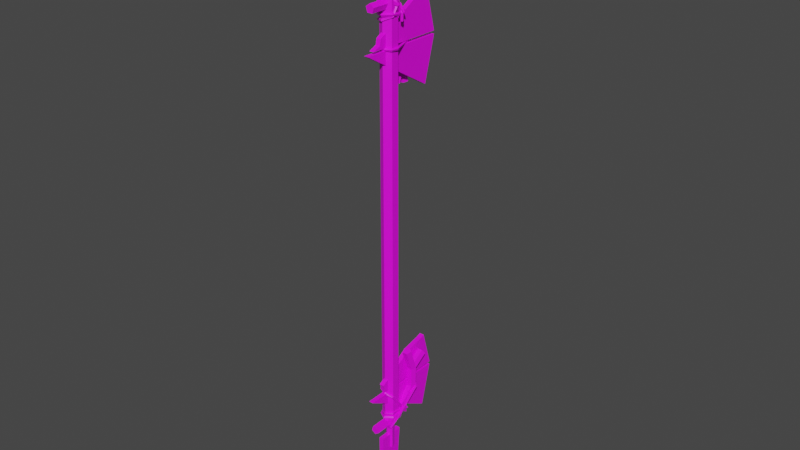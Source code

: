 # Source: Weapon.blend  (saved by Blender 3.3.6; exported with 4.5.12 LTS)
import bpy
from mathutils import Matrix  # noqa: F401  (used for matrix-valued properties, if any)

bpy.ops.wm.read_factory_settings(use_empty=True)
scene = bpy.context.scene
scene.name = 'Scene'

# ---- collections
col_collection = bpy.data.collections.new('Collection'); scene.collection.children.link(col_collection)

# ---- images (referenced by path relative to the original .blend; pixels are not part of the script)
import os
ASSET_DIR = os.environ.get("B2B_ASSET_DIR", "")  # directory of the original .blend (textures are referenced by path, not embedded)
HERE = os.path.dirname(os.path.abspath(__file__))  # packed textures are extracted next to this script under _unpacked/

def load_image(name, relpath, width, height, colorspace="sRGB"):
    """Load a texture the original file referenced (path relative to the .blend, or extracted next to this script)."""
    p = next((c for c in (os.path.join(HERE, relpath), os.path.join(ASSET_DIR, relpath)) if relpath and os.path.exists(c)), "")
    if p:
        img = bpy.data.images.load(p, check_existing=True)
        img.name = name
    else:  # same state as the original file: an image datablock whose file is absent (Cycles renders it pink)
        img = bpy.data.images.new(name, width, height)
        img.source = "FILE"
        img.filepath = "//" + (relpath or name)
    img.colorspace_settings.name = colorspace
    return img
img_weapon_projectile_image = load_image('Weapon Projectile Image', 'Materials/Weapon Projectile Image.png', 1024, 1024, 'sRGB')

# ---- materials (node trees are filled in below, after node groups)
mat_weapon_projectile_material = bpy.data.materials.new('Weapon Projectile Material')
mat_weapon_projectile_material.use_transparent_shadow = False

# ---- material node trees
mat_weapon_projectile_material.use_nodes = True; mat_weapon_projectile_material.node_tree.nodes.clear()
_N = mat_weapon_projectile_material.node_tree.nodes; _L = mat_weapon_projectile_material.node_tree.links
n0 = _N.new('ShaderNodeBsdfPrincipled'); n0.name = 'Principled BSDF'; n0.location = (10, 300)
n0.distribution = 'GGX'
n0.subsurface_method = 'RANDOM_WALK_SKIN'
n0.inputs[3].default_value = 1.45
n0.inputs[27].default_value = (0.0, 0.0, 0.0, 1.0)
n0.inputs[28].default_value = 1.0
n1 = _N.new('ShaderNodeOutputMaterial'); n1.name = 'Material Output'; n1.location = (300, 300)
n2 = _N.new('ShaderNodeTexImage'); n2.name = 'Image Texture'; n2.location = (-280, 280)
n2.image = img_weapon_projectile_image
_L.new(n0.outputs[0], n1.inputs[0])
_L.new(n2.outputs[0], n0.inputs[0])
n1.is_active_output = True

# ---- world
world_world = bpy.data.worlds.new('World'); scene.world = world_world
world_world.use_nodes = True; world_world.node_tree.nodes.clear()
_N = world_world.node_tree.nodes; _L = world_world.node_tree.links
n0 = _N.new('ShaderNodeOutputWorld'); n0.name = 'World Output'; n0.location = (300, 300)
n1 = _N.new('ShaderNodeBackground'); n1.name = 'Background'; n1.location = (10, 300)
n1.inputs[0].default_value = (0.05088, 0.05088, 0.05088, 1.0)
_L.new(n1.outputs[0], n0.inputs[0])
n0.is_active_output = True
world_world.color = (0.05088, 0.05088, 0.05088)
world_world.use_sun_shadow = False
world_world.sun_shadow_jitter_overblur = 0.0

# ---- meshes
me_cylinder = bpy.data.meshes.new('Cylinder')
me_cylinder.from_pydata([(0.0, 0.1888, -5.127), (0.0, 0.1888, 4.694), (0.1635, 0.09439, -5.127), (0.1635, 0.09439, 4.513), (0.1635, -0.09439, -5.127), (0.1635, -0.09439, 5.049), (0.0, -0.1888, -5.127), (0.0, -0.1888, 4.694), (-0.1635, -0.09439, -5.127), (-0.1635, -0.09439, 5.049), (-0.1635, 0.09439, -5.127), (-0.1635, 0.09439, 4.94), (0.05673, -0.5289, 5.192), (0.05673, 2.48e-09, 7.192), (-0.05498, -0.5289, 5.192), (-0.05498, -2.403e-09, 7.192), (-0.05498, 0.2216, 5.192), (0.05673, 0.2216, 5.192), (-0.05498, 0.04781, 6.386), (-0.05498, 0.06142, 6.96), (0.05673, 0.06142, 6.96), (0.05673, 0.04781, 6.386), (-0.05498, 0.2909, 5.805), (0.05673, 0.2909, 5.805), (-8.8e-09, 0.2523, 4.921), (-0.2658, 0.6914, 3.007), (-9.041e-09, -0.5564, 4.935), (-0.2693, 0.6021, 3.556), (-0.06321, 0.05926, 5.56), (-0.1681, 0.7629, 3.016), (0.1007, 0.2161, 4.857), (-0.1684, 0.6692, 3.706), (0.1007, -0.5564, 4.862), (-0.06931, 0.6929, 3.007), (0.05955, 0.06192, 5.56), (-0.06794, 0.6008, 3.556), (0.06223, 0.1575, 4.737), (-0.1059, 0.5781, 2.992), (0.1, -0.05401, 5.56), (-0.2273, 0.5771, 2.992), (0.06223, -0.5564, 4.743), (-0.06223, 0.1575, 4.737), (-0.06223, -0.5564, 4.743), (0.002263, -0.1283, 5.56), (-0.1007, 0.2161, 4.857), (-0.1007, -0.5564, 4.862), (-0.09861, -0.05831, 5.56), (-0.1688, 0.6623, 4.087), (-0.06812, 0.5904, 4.073), (-0.1066, 0.4741, 4.051), (-0.231, 0.4741, 4.051), (-0.2695, 0.5904, 4.073), (-0.107, 0.4865, 3.586), (-0.2315, 0.4873, 3.586), (-0.1652, 0.4923, 3.004), (-0.06532, 0.4222, 3.028), (-0.105, 0.3114, 3.068), (-0.2295, 0.3131, 3.069), (-0.2667, 0.4249, 3.029), (-8.913e-09, -0.1267, 4.927), (-8.857e-09, 0.06063, 4.924), (0.1, -0.054, 4.859), (0.05955, 0.06192, 4.884), (-0.09861, -0.05831, 4.86), (-0.06321, 0.05926, 4.884), (-0.1663, 0.5527, 3.183), (-0.2276, 0.5395, 3.28), (-0.1062, 0.5399, 3.285), (0.05673, 1.38, 3.953), (-0.05498, 1.38, 3.953), (0.05673, 1.113, 4.977), (-0.05498, 1.113, 4.977), (0.05673, -0.5217, 3.96), (-0.05498, -0.5217, 3.96), (-0.05498, -0.3051, 4.177), (-0.05498, -0.3299, 4.044), (0.05673, -0.3051, 4.177), (0.05673, -0.3299, 4.044), (0.05673, 1.103, 2.862), (0.05673, -0.6856, 3.902), (-0.05498, 1.103, 2.862), (-0.05498, -0.6856, 3.902), (0.05673, 1.383, 3.882), (-0.05498, 1.383, 3.882), (-0.05014, 1.383, -4.254), (0.06157, 1.383, -4.254), (-0.05014, -0.3123, -4.057), (0.06157, -0.3123, -4.057), (0.06157, -0.2371, -4.27), (-0.05014, -0.2371, -4.27), (-0.05014, 0.5967, -3.529), (0.06157, 0.5967, -3.529), (0.06157, 1.042, -3.425), (-0.05014, 1.042, -3.425), (0.06157, 1.144, -3.386), (-0.05014, 1.144, -3.386), (-0.05014, 1.38, -4.325), (-0.05014, -0.6891, -4.332), (0.06157, 1.38, -4.325), (0.06157, -0.6891, -4.332), (-0.05014, 1.113, -5.349), (0.06157, 1.113, -5.349), (-0.05014, 4.263e-09, -7.564), (0.06157, -4.171e-09, -7.564), (-0.05014, -0.3362, -6.292), (0.06157, -0.3362, -6.292), (0.06157, -0.3431, -5.564), (-0.05014, -0.3431, -5.564), (0.06157, 0.1683, -6.584), (0.06157, 0.2584, -5.564), (-0.05014, 0.1683, -6.584), (-0.05014, 0.2584, -5.564), (0.06157, 0.1999, -6.808), (-0.05014, 0.1999, -6.808), (0.006327, 0.2523, -5.293), (0.2721, 0.9432, -3.705), (0.006327, -0.5564, -5.307), (0.1744, 0.984, -3.764), (0.06953, 0.05926, -5.932), (-0.09437, 0.2161, -5.229), (-0.09437, -0.5564, -5.234), (0.07563, 0.9439, -3.706), (0.07427, 0.6008, -3.927), (-0.05322, 0.06192, -5.932), (0.1122, 0.8782, -3.611), (-0.05591, 0.1575, -5.109), (-0.09368, -0.05401, -5.932), (-0.05591, -0.5564, -5.115), (0.2336, 0.8778, -3.61), (0.06856, 0.1575, -5.109), (0.06856, -0.5564, -5.115), (0.004064, -0.1283, -5.932), (0.107, 0.2161, -5.229), (0.107, -0.5564, -5.234), (0.1049, -0.05831, -5.932), (0.1751, 0.6623, -4.459), (0.07445, 0.5904, -4.445), (0.1129, 0.4741, -4.423), (0.2374, 0.4741, -4.423), (0.2758, 0.5904, -4.445), (0.1134, 0.4865, -3.958), (0.2378, 0.4873, -3.958), (0.2757, 0.6021, -3.928), (0.1716, 0.4923, -3.376), (0.07165, 0.4222, -3.4), (0.1113, 0.3114, -3.44), (0.2358, 0.3131, -3.441), (0.273, 0.4249, -3.401), (0.006327, -0.1267, -5.299), (0.006327, 0.06063, -5.296), (-0.09368, -0.054, -5.231), (-0.05322, 0.06192, -5.256), (0.1049, -0.05831, -5.232), (0.06953, 0.05926, -5.256), (0.2343, 0.5875, -3.794), (0.1738, 0.6253, -3.77), (0.1746, 0.6713, -3.962), (0.1129, 0.5864, -3.795), (0.1647, -0.06813, 4.573), (0.1689, 0.09802, 4.791), (0.2016, -0.09766, 4.588), (0.1892, 0.08666, 4.821), (0.173, -0.1164, 4.623), (0.1457, 0.04192, 4.825), (0.1361, -0.08685, 4.609), (0.1254, 0.07521, 4.795), (-0.01935, 0.1055, 4.942), (0.006437, 0.09048, 4.971), (0.02888, 0.05568, 4.934), (0.003092, 0.08412, 4.903), (-0.03179, -0.002259, 4.863), (0.006861, -0.01855, 4.889), (0.03186, -0.02584, 4.847), (-0.006791, -0.009557, 4.821), (0.01544, -0.179, 4.503), (0.002121, -0.2265, 4.503), (-0.00551, -0.2247, 4.552), (0.007812, -0.1773, 4.552), (-0.1559, -0.07982, 4.485), (-0.1836, -0.1167, 4.468), (-0.187, -0.1355, 4.513), (-0.1593, -0.09863, 4.53), (-0.1174, 0.1283, 4.513), (-0.1567, 0.1404, 4.486), (-0.1858, 0.1339, 4.526), (-0.1464, 0.1218, 4.553), (-0.1299, 0.3825, 4.609), (-0.1546, 0.4177, 4.585), (-0.1791, 0.4289, 4.626), (-0.1544, 0.3937, 4.65), (0.008478, 0.3893, 4.584), (0.04256, 0.4208, 4.567), (0.05221, 0.4347, 4.613), (0.01813, 0.4032, 4.63), (0.1612, 0.09186, 4.599), (0.2058, 0.1066, 4.584), (0.2177, 0.1179, 4.631), (0.1731, 0.1031, 4.645), (0.1481, -0.08914, 4.631), (0.1862, -0.1079, 4.606), (0.2094, -0.1173, 4.648), (0.1712, -0.09857, 4.673), (0.006095, -0.1813, 4.619), (0.007098, -0.2234, 4.593), (0.007031, -0.249, 4.635), (0.006029, -0.2069, 4.661), (-0.1534, -0.08811, 4.601), (-0.1843, -0.1157, 4.574), (-0.2035, -0.1343, 4.609), (-0.1726, -0.1068, 4.642), (-0.1522, 0.09396, 4.581), (-0.1915, 0.1062, 4.554), (-0.2062, 0.1127, 4.579), (-0.1785, 0.1004, 4.622), (-0.07013, 0.1453, 4.563), (-0.07405, 0.1867, 4.536), (-0.07486, 0.2132, 4.578), (-0.07094, 0.1718, 4.604), (0.04563, 0.1598, 4.573), (0.07031, 0.2006, 4.561), (0.05568, 0.2222, 4.603), (0.031, 0.1813, 4.615), (0.2104, 0.02979, 4.788), (0.2404, 0.05046, 4.822), (0.2012, 0.06635, 4.847), (0.1712, 0.04568, 4.814), (0.02468, -0.1754, 4.919), (0.0363, -0.1707, 4.966), (0.01525, -0.1261, 4.967), (0.00362, -0.1309, 4.919), (-0.1371, -0.1863, 4.859), (-0.1609, -0.1727, 4.9), (-0.1342, -0.1312, 4.902), (-0.1104, -0.1449, 4.861), (-0.2054, 0.004602, 4.631), (-0.2286, 0.03695, 4.66), (-0.1865, 0.04549, 4.684), (-0.1632, 0.01314, 4.655), (-0.2769, 0.5623, 4.031), (-0.3003, 0.5975, 4.056), (-0.2583, 0.6087, 4.08), (-0.2349, 0.5734, 4.054), (-0.1763, 0.6671, 3.944), (-0.1516, 0.7098, 3.945), (-0.1447, 0.7045, 3.993), (-0.1694, 0.6619, 3.992), (-0.06299, 0.6494, 3.885), (-0.0366, 0.6905, 3.892), (-0.02223, 0.6741, 3.936), (-0.04861, 0.633, 3.929), (0.1614, 0.04406, 3.909), (0.2082, 0.04144, 3.894), (0.2236, 0.04218, 3.941), (0.1768, 0.0448, 3.956), (0.1561, -0.08594, 3.915), (0.1817, -0.1227, 3.895), (0.2034, -0.1318, 3.938), (0.1778, -0.09508, 3.959), (-0.004882, -0.1772, 3.927), (-0.01556, -0.2165, 3.9), (-0.02004, -0.244, 3.94), (-0.009357, -0.2047, 3.968), (-0.1437, -0.09392, 4.039), (-0.1806, -0.1048, 4.008), (-0.1884, -0.147, 4.033), (-0.1515, -0.1361, 4.063), (-0.1465, 0.3304, 4.639), (-0.1868, 0.3588, 4.64), (-0.2096, 0.326, 4.669), (-0.1693, 0.2977, 4.668), (-0.02998, 0.3852, 4.679), (-0.02621, 0.4246, 4.709), (-0.01806, 0.395, 4.747), (-0.02183, 0.3556, 4.718), (0.1619, 0.268, 4.571), (0.2061, 0.283, 4.587), (0.2032, 0.2516, 4.625), (0.159, 0.2366, 4.609), (0.08908, 0.2503, 4.565), (0.08637, 0.2147, 4.531), (0.1218, 0.1896, 4.554), (0.1245, 0.2252, 4.588), (0.07634, 0.2339, 4.621), (0.05741, 0.191, 4.606), (0.1029, 0.1734, 4.599), (0.1219, 0.2163, 4.614), (0.1497, 0.2383, 4.667), (0.1604, 0.1925, 4.682), (0.1545, 0.176, 4.636), (0.1438, 0.2218, 4.621), (0.2048, 0.2224, 4.614), (0.22, 0.1755, 4.616), (0.1732, 0.1602, 4.613), (0.1581, 0.2071, 4.611), (0.2016, 0.2239, 4.448), (0.2167, 0.177, 4.45), (0.17, 0.1617, 4.447), (0.1548, 0.2086, 4.445), (-0.1604, -0.06813, -4.97), (-0.1646, 0.09802, -5.188), (-0.1973, -0.09766, -4.984), (-0.1849, 0.08666, -5.218), (-0.1687, -0.1164, -5.02), (-0.1414, 0.04192, -5.222), (-0.1318, -0.08685, -5.006), (-0.1211, 0.07521, -5.192), (0.02367, 0.1055, -5.338), (-0.002124, 0.09048, -5.367), (-0.02457, 0.05568, -5.331), (0.001221, 0.08412, -5.3), (0.0361, -0.002259, -5.26), (-0.002548, -0.01855, -5.286), (-0.02755, -0.02584, -5.244), (0.0111, -0.009557, -5.218), (-0.01113, -0.179, -4.9), (0.002192, -0.2265, -4.9), (0.009823, -0.2247, -4.948), (-0.003499, -0.1773, -4.949), (0.1602, -0.07982, -4.881), (0.188, -0.1167, -4.864), (0.1914, -0.1355, -4.91), (0.1636, -0.09863, -4.927), (0.1217, 0.1283, -4.91), (0.1611, 0.1404, -4.883), (0.1901, 0.1339, -4.922), (0.1507, 0.1218, -4.949), (0.1342, 0.3825, -5.006), (0.1589, 0.4177, -4.982), (0.1834, 0.4289, -5.023), (0.1587, 0.3937, -5.047), (-0.004165, 0.3893, -4.98), (-0.03825, 0.4208, -4.964), (-0.0479, 0.4347, -5.01), (-0.01381, 0.4032, -5.026), (-0.1569, 0.09186, -4.996), (-0.2015, 0.1066, -4.981), (-0.2134, 0.1179, -5.027), (-0.1688, 0.1031, -5.042), (-0.1438, -0.08914, -5.027), (-0.1819, -0.1079, -5.002), (-0.2051, -0.1173, -5.045), (-0.1669, -0.09857, -5.07), (-0.001782, -0.1813, -5.016), (-0.002785, -0.2234, -4.99), (-0.002718, -0.249, -5.032), (-0.001715, -0.2069, -5.058), (0.1577, -0.08811, -4.998), (0.1887, -0.1157, -4.971), (0.2079, -0.1343, -5.006), (0.1769, -0.1068, -5.039), (0.1565, 0.09396, -4.978), (0.1958, 0.1062, -4.95), (0.2105, 0.1127, -4.975), (0.1828, 0.1004, -5.019), (0.07444, 0.1453, -4.959), (0.07836, 0.1867, -4.933), (0.07917, 0.2132, -4.974), (0.07526, 0.1718, -5.001), (-0.04132, 0.1598, -4.97), (-0.06599, 0.2006, -4.957), (-0.05137, 0.2222, -4.999), (-0.02669, 0.1813, -5.012), (-0.2061, 0.02979, -5.185), (-0.236, 0.05046, -5.218), (-0.1969, 0.06635, -5.244), (-0.1669, 0.04568, -5.21), (-0.02036, -0.1754, -5.315), (-0.03199, -0.1707, -5.363), (-0.01093, -0.1261, -5.364), (0.0006926, -0.1309, -5.316), (0.1414, -0.1863, -5.256), (0.1652, -0.1727, -5.297), (0.1385, -0.1312, -5.298), (0.1147, -0.1449, -5.257), (0.2097, 0.004602, -5.028), (0.2329, 0.03695, -5.057), (0.1908, 0.04549, -5.081), (0.1676, 0.01314, -5.052), (0.2812, 0.5623, -4.428), (0.3046, 0.5975, -4.453), (0.2626, 0.6087, -4.476), (0.2392, 0.5734, -4.451), (0.1806, 0.6671, -4.34), (0.1559, 0.7098, -4.341), (0.149, 0.7045, -4.39), (0.1737, 0.6619, -4.389), (0.0673, 0.6494, -4.282), (0.04091, 0.6905, -4.288), (0.02654, 0.6741, -4.332), (0.05293, 0.633, -4.326), (-0.1571, 0.04406, -4.306), (-0.2039, 0.04144, -4.29), (-0.2193, 0.04218, -4.337), (-0.1725, 0.0448, -4.352), (-0.1518, -0.08594, -4.312), (-0.1774, -0.1227, -4.291), (-0.1991, -0.1318, -4.334), (-0.1735, -0.09508, -4.355), (0.009196, -0.1772, -4.324), (0.01987, -0.2165, -4.296), (0.02435, -0.244, -4.337), (0.01367, -0.2047, -4.365), (0.148, -0.09392, -4.436), (0.185, -0.1048, -4.405), (0.1927, -0.147, -4.429), (0.1558, -0.1361, -4.46), (0.1508, 0.3304, -5.036), (0.1911, 0.3588, -5.036), (0.2139, 0.326, -5.065), (0.1736, 0.2977, -5.065), (0.03429, 0.3852, -5.076), (0.03052, 0.4246, -5.105), (0.02238, 0.395, -5.144), (0.02615, 0.3556, -5.115), (-0.1576, 0.268, -4.968), (-0.2018, 0.283, -4.984), (-0.1989, 0.2516, -5.022), (-0.1547, 0.2366, -5.006), (-0.08477, 0.2503, -4.961), (-0.08206, 0.2147, -4.927), (-0.1175, 0.1896, -4.951), (-0.1202, 0.2252, -4.985), (-0.07202, 0.2339, -5.018), (-0.05309, 0.191, -5.002), (-0.09861, 0.1734, -4.995), (-0.1175, 0.2163, -5.01), (-0.08894, 0.2383, -5.05), (-0.07716, 0.1925, -5.064), (-0.1202, 0.176, -5.047), (-0.132, 0.2218, -5.033), (-0.09657, 0.2389, -5.154), (-0.08139, 0.192, -5.153), (-0.1282, 0.1768, -5.155), (-0.1434, 0.2237, -5.157), (-0.1019, 0.2404, -5.321), (-0.08667, 0.1936, -5.319), (-0.1335, 0.1783, -5.321), (-0.1487, 0.2251, -5.324)], [], [(0, 1, 3, 2), (2, 3, 5, 4), (4, 5, 7, 6), (6, 7, 9, 8), (3, 1, 11, 9, 7, 5), (8, 9, 11, 10), (10, 11, 1, 0), (0, 2, 4, 6, 8, 10), (12, 13, 15, 14), (14, 15, 19, 18, 22, 16), (19, 15, 13, 20), (21, 20, 13, 12, 17, 23), (17, 12, 14, 16), (23, 17, 16, 22), (21, 18, 19, 20), (21, 23, 22, 18), (59, 26, 32, 30, 24, 60, 62, 61), (30, 32, 40, 36), (36, 40, 42, 41), (42, 40, 32, 26, 45), (41, 42, 45, 44), (60, 24, 44, 45, 26, 59, 63, 64), (30, 36, 49, 48), (49, 50, 53, 52), (44, 24, 47, 51), (24, 30, 48, 47), (36, 41, 50, 49), (41, 44, 51, 50), (54, 58, 27, 66, 65), (50, 51, 27, 53), (48, 49, 52, 35), (27, 51, 47, 31), (57, 58, 54, 55, 56), (52, 53, 57, 56), (35, 55, 54, 65, 67), (53, 27, 58, 57), (35, 52, 56, 55), (64, 28, 34, 62, 60), (62, 34, 38, 61), (59, 61, 38, 43), (43, 38, 34, 28, 46), (59, 43, 46, 63), (64, 63, 46, 28), (25, 27, 31, 29), (29, 31, 35, 33), (37, 33, 35, 67), (47, 48, 35, 31), (66, 39, 37, 67, 65), (39, 25, 29, 33, 37), (27, 25, 39, 66), (69, 68, 72, 73), (71, 69, 73, 75, 74), (76, 70, 71, 74), (72, 68, 70, 76, 77), (69, 71, 70, 68), (75, 73, 72, 77), (76, 74, 75, 77), (78, 79, 81, 80), (80, 81, 83), (83, 81, 79, 82), (82, 79, 78), (80, 83, 82, 78), (90, 86, 87, 91), (92, 91, 87, 88, 85, 94), (89, 84, 85, 88), (85, 84, 95, 94), (87, 86, 89, 88), (93, 90, 91, 92), (94, 95, 93, 92), (93, 95, 84, 89, 86, 90), (96, 97, 99, 98), (98, 99, 101), (101, 99, 97, 100), (100, 97, 96), (98, 101, 100, 96), (104, 102, 103, 105), (108, 109, 106, 105, 103, 112), (112, 103, 102, 113), (107, 106, 109, 111), (104, 105, 106, 107), (110, 111, 109, 108), (108, 112, 113, 110), (110, 113, 102, 104, 107, 111), (148, 116, 120, 119, 114, 149, 151, 150), (119, 120, 127, 125), (125, 127, 130, 129), (130, 127, 120, 116, 133), (129, 130, 133, 132), (149, 114, 132, 133, 116, 148, 152, 153), (119, 125, 137, 136), (137, 138, 141, 140), (132, 114, 135, 139), (114, 119, 136, 135), (125, 129, 138, 137), (129, 132, 139, 138), (143, 147, 142, 154, 155), (135, 136, 122, 156), (138, 139, 142, 141), (136, 137, 140, 122), (142, 139, 135, 156), (146, 147, 143, 144, 145), (140, 141, 146, 145), (141, 142, 147, 146), (122, 140, 145, 144), (153, 118, 123, 151, 149), (151, 123, 126, 150), (148, 150, 126, 131), (131, 126, 123, 118, 134), (148, 131, 134, 152), (153, 152, 134, 118), (117, 115, 142, 156), (122, 121, 117, 156), (124, 121, 122, 157), (128, 124, 157, 155, 154), (142, 115, 128, 154), (128, 115, 117, 121, 124), (122, 144, 143, 155, 157), (158, 159, 161, 160), (160, 161, 163, 162), (161, 159, 166, 167), (162, 163, 165, 164), (164, 165, 159, 158), (164, 158, 174, 177), (167, 166, 170, 171), (165, 163, 168, 169), (159, 165, 169, 166), (163, 161, 167, 168), (171, 170, 173, 172), (166, 169, 173, 170), (168, 167, 171, 172), (169, 168, 172, 173), (176, 177, 181, 180), (160, 162, 176, 175), (158, 160, 175, 174), (162, 164, 177, 176), (181, 178, 182, 185), (174, 175, 179, 178), (177, 174, 178, 181), (175, 176, 180, 179), (183, 184, 188, 187), (179, 180, 184, 183), (180, 181, 185, 184), (178, 179, 183, 182), (188, 189, 193, 192), (184, 185, 189, 188), (182, 183, 187, 186), (185, 182, 186, 189), (193, 190, 194, 197), (186, 187, 191, 190), (189, 186, 190, 193), (187, 188, 192, 191), (196, 197, 201, 200), (191, 192, 196, 195), (192, 193, 197, 196), (190, 191, 195, 194), (200, 201, 205, 204), (194, 195, 199, 198), (197, 194, 198, 201), (195, 196, 200, 199), (205, 202, 206, 209), (198, 199, 203, 202), (201, 198, 202, 205), (199, 200, 204, 203), (208, 209, 213, 212), (203, 204, 208, 207), (204, 205, 209, 208), (202, 203, 207, 206), (210, 211, 215, 214), (206, 207, 211, 210), (209, 206, 210, 213), (207, 208, 212, 211), (217, 214, 218, 221), (213, 210, 214, 217), (211, 212, 216, 215), (212, 213, 217, 216), (220, 221, 225, 224), (215, 216, 220, 219), (216, 217, 221, 220), (214, 215, 219, 218), (225, 222, 226, 229), (218, 219, 223, 222), (221, 218, 222, 225), (219, 220, 224, 223), (227, 228, 232, 231), (223, 224, 228, 227), (224, 225, 229, 228), (222, 223, 227, 226), (232, 233, 237, 236), (228, 229, 233, 232), (226, 227, 231, 230), (229, 226, 230, 233), (237, 234, 238, 241), (230, 231, 235, 234), (233, 230, 234, 237), (231, 232, 236, 235), (240, 241, 245, 244), (235, 236, 240, 239), (236, 237, 241, 240), (234, 235, 239, 238), (245, 242, 246, 249), (238, 239, 243, 242), (241, 238, 242, 245), (239, 240, 244, 243), (247, 248, 252, 251), (243, 244, 248, 247), (244, 245, 249, 248), (242, 243, 247, 246), (252, 253, 257, 256), (248, 249, 253, 252), (246, 247, 251, 250), (249, 246, 250, 253), (257, 254, 258, 261), (250, 251, 255, 254), (253, 250, 254, 257), (251, 252, 256, 255), (260, 261, 265, 264), (255, 256, 260, 259), (256, 257, 261, 260), (254, 255, 259, 258), (264, 265, 269, 268), (258, 259, 263, 262), (261, 258, 262, 265), (259, 260, 264, 263), (269, 266, 270, 273), (262, 263, 267, 266), (265, 262, 266, 269), (263, 264, 268, 267), (272, 273, 277, 276), (267, 268, 272, 271), (268, 269, 273, 272), (266, 267, 271, 270), (274, 275, 279, 278), (270, 271, 275, 274), (273, 270, 274, 277), (271, 272, 276, 275), (281, 278, 282, 285), (277, 274, 278, 281), (275, 276, 280, 279), (276, 277, 281, 280), (284, 285, 289, 288), (279, 280, 284, 283), (280, 281, 285, 284), (278, 279, 283, 282), (289, 286, 290, 293), (282, 283, 287, 286), (285, 282, 286, 289), (283, 284, 288, 287), (291, 292, 296, 295), (287, 288, 292, 291), (288, 289, 293, 292), (286, 287, 291, 290), (294, 295, 296, 297), (292, 293, 297, 296), (290, 291, 295, 294), (293, 290, 294, 297), (298, 299, 301, 300), (300, 301, 303, 302), (301, 299, 306, 307), (302, 303, 305, 304), (304, 305, 299, 298), (304, 298, 314, 317), (307, 306, 310, 311), (305, 303, 308, 309), (299, 305, 309, 306), (303, 301, 307, 308), (311, 310, 313, 312), (306, 309, 313, 310), (308, 307, 311, 312), (309, 308, 312, 313), (316, 317, 321, 320), (300, 302, 316, 315), (298, 300, 315, 314), (302, 304, 317, 316), (321, 318, 322, 325), (314, 315, 319, 318), (317, 314, 318, 321), (315, 316, 320, 319), (323, 324, 328, 327), (319, 320, 324, 323), (320, 321, 325, 324), (318, 319, 323, 322), (328, 329, 333, 332), (324, 325, 329, 328), (322, 323, 327, 326), (325, 322, 326, 329), (333, 330, 334, 337), (326, 327, 331, 330), (329, 326, 330, 333), (327, 328, 332, 331), (336, 337, 341, 340), (331, 332, 336, 335), (332, 333, 337, 336), (330, 331, 335, 334), (340, 341, 345, 344), (334, 335, 339, 338), (337, 334, 338, 341), (335, 336, 340, 339), (345, 342, 346, 349), (338, 339, 343, 342), (341, 338, 342, 345), (339, 340, 344, 343), (348, 349, 353, 352), (343, 344, 348, 347), (344, 345, 349, 348), (342, 343, 347, 346), (350, 351, 355, 354), (346, 347, 351, 350), (349, 346, 350, 353), (347, 348, 352, 351), (357, 354, 358, 361), (353, 350, 354, 357), (351, 352, 356, 355), (352, 353, 357, 356), (360, 361, 365, 364), (355, 356, 360, 359), (356, 357, 361, 360), (354, 355, 359, 358), (365, 362, 366, 369), (358, 359, 363, 362), (361, 358, 362, 365), (359, 360, 364, 363), (367, 368, 372, 371), (363, 364, 368, 367), (364, 365, 369, 368), (362, 363, 367, 366), (372, 373, 377, 376), (368, 369, 373, 372), (366, 367, 371, 370), (369, 366, 370, 373), (377, 374, 378, 381), (370, 371, 375, 374), (373, 370, 374, 377), (371, 372, 376, 375), (380, 381, 385, 384), (375, 376, 380, 379), (376, 377, 381, 380), (374, 375, 379, 378), (385, 382, 386, 389), (378, 379, 383, 382), (381, 378, 382, 385), (379, 380, 384, 383), (387, 388, 392, 391), (383, 384, 388, 387), (384, 385, 389, 388), (382, 383, 387, 386), (392, 393, 397, 396), (388, 389, 393, 392), (386, 387, 391, 390), (389, 386, 390, 393), (397, 394, 398, 401), (390, 391, 395, 394), (393, 390, 394, 397), (391, 392, 396, 395), (400, 401, 405, 404), (395, 396, 400, 399), (396, 397, 401, 400), (394, 395, 399, 398), (404, 405, 409, 408), (398, 399, 403, 402), (401, 398, 402, 405), (399, 400, 404, 403), (409, 406, 410, 413), (402, 403, 407, 406), (405, 402, 406, 409), (403, 404, 408, 407), (412, 413, 417, 416), (407, 408, 412, 411), (408, 409, 413, 412), (406, 407, 411, 410), (414, 415, 419, 418), (410, 411, 415, 414), (413, 410, 414, 417), (411, 412, 416, 415), (421, 418, 422, 425), (417, 414, 418, 421), (415, 416, 420, 419), (416, 417, 421, 420), (424, 425, 429, 428), (419, 420, 424, 423), (420, 421, 425, 424), (418, 419, 423, 422), (429, 426, 430, 433), (422, 423, 427, 426), (425, 422, 426, 429), (423, 424, 428, 427), (431, 432, 436, 435), (427, 428, 432, 431), (428, 429, 433, 432), (426, 427, 431, 430), (434, 435, 436, 437), (432, 433, 437, 436), (430, 431, 435, 434), (433, 430, 434, 437)])
_uv = me_cylinder.uv_layers.new(name='UVMap')
_uv.uv.foreach_set('vector', [0.07363, 0.007832, 0.07363, 0.9255, 0.05221, 0.8988, 0.05221, 0.005418, 0.5589, 0.005418, 0.5589, 0.9175, 0.5331, 0.9907, 0.5331, 0.00542, 0.005682, 0.9905, 0.005682, 0.00546, 0.02856, 0.05431, 0.02856, 0.9907, 0.02856, 0.9907, 0.02856, 0.05431, 0.05032, 0.005418, 0.05032, 0.9904, 0.6341, 0.877, 0.6353, 0.8495, 0.6571, 0.8362, 0.6773, 0.8499, 0.6773, 0.8791, 0.6515, 0.8863, 0.5865, 0.005418, 0.5865, 0.9905, 0.5608, 0.9755, 0.5608, 0.005456, 0.09679, 0.005924, 0.09679, 0.9567, 0.07363, 0.9255, 0.07363, 0.007832, 0.5884, 0.8495, 0.6103, 0.8362, 0.6322, 0.8485, 0.6322, 0.8741, 0.6103, 0.8874, 0.5884, 0.8751, 0.9319, 0.5411, 0.9319, 0.2663, 0.9471, 0.2665, 0.9471, 0.5412, 0.7903, 0.5521, 0.7903, 0.8348, 0.7742, 0.8062, 0.756, 0.73, 0.7038, 0.6617, 0.6915, 0.5783, 0.8941, 0.5011, 0.8943, 0.531, 0.8791, 0.5306, 0.8789, 0.5007, 0.6531, 0.6563, 0.6713, 0.5802, 0.6875, 0.5516, 0.6875, 0.8343, 0.5884, 0.8081, 0.6007, 0.7247, 0.93, 0.8333, 0.93, 0.9332, 0.9147, 0.9332, 0.9147, 0.8333, 0.8783, 0.3505, 0.8798, 0.2663, 0.895, 0.2666, 0.8935, 0.3508, 0.8798, 0.4232, 0.895, 0.4236, 0.8941, 0.5011, 0.8789, 0.5007, 0.8798, 0.4232, 0.8783, 0.3505, 0.8935, 0.3508, 0.895, 0.4236, 0.5035, 0.8389, 0.5035, 0.8974, 0.4895, 0.8982, 0.4895, 0.793, 0.5035, 0.7874, 0.5035, 0.8135, 0.4952, 0.8137, 0.4896, 0.8298, 0.6915, 0.3152, 0.785, 0.2663, 0.7926, 0.2807, 0.7063, 0.3261, 0.2795, 0.9691, 0.2795, 0.8739, 0.2965, 0.8739, 0.2965, 0.9691, 0.7992, 0.248, 0.8092, 0.2342, 0.8254, 0.2395, 0.8254, 0.2565, 0.8092, 0.2617, 0.2601, 0.5055, 0.3459, 0.5513, 0.3381, 0.5653, 0.2451, 0.516, 0.5035, 0.8135, 0.5035, 0.7874, 0.517, 0.7931, 0.517, 0.8982, 0.5035, 0.8974, 0.5035, 0.8389, 0.5167, 0.8304, 0.512, 0.8142, 0.6915, 0.3152, 0.7063, 0.3261, 0.7112, 0.4292, 0.6956, 0.4338, 0.8932, 0.6878, 0.8763, 0.6862, 0.8824, 0.623, 0.8993, 0.6245, 0.7419, 0.01573, 0.7552, 0.005418, 0.7441, 0.1093, 0.73, 0.1138, 0.7552, 0.005418, 0.7693, 0.01388, 0.7574, 0.1119, 0.7441, 0.1093, 0.9054, 0.7821, 0.8885, 0.7805, 0.8763, 0.6862, 0.8932, 0.6878, 0.2601, 0.5055, 0.2451, 0.516, 0.2483, 0.3963, 0.2641, 0.4013, 0.4577, 0.8283, 0.4722, 0.8301, 0.4722, 0.9051, 0.4664, 0.8665, 0.4577, 0.8538, 0.2641, 0.4013, 0.2483, 0.3963, 0.2798, 0.3331, 0.292, 0.3442, 0.6956, 0.4338, 0.7112, 0.4292, 0.7389, 0.4865, 0.7268, 0.4973, 0.7356, 0.1829, 0.73, 0.1138, 0.7441, 0.1093, 0.7482, 0.1603, 0.9307, 0.2257, 0.9468, 0.2308, 0.9468, 0.2478, 0.9307, 0.2531, 0.9207, 0.2395, 0.8993, 0.6245, 0.8824, 0.623, 0.8885, 0.5521, 0.9054, 0.5536, 0.4447, 0.9052, 0.4447, 0.83, 0.4577, 0.8283, 0.4577, 0.8538, 0.4498, 0.8673, 0.292, 0.3442, 0.2798, 0.3331, 0.3346, 0.2806, 0.3459, 0.2927, 0.7268, 0.4973, 0.7389, 0.4865, 0.7926, 0.5383, 0.7815, 0.5502, 0.6833, 0.8882, 0.6833, 0.9793, 0.6665, 0.9792, 0.6665, 0.8882, 0.6747, 0.8936, 0.9661, 0.9086, 0.9661, 0.8163, 0.9819, 0.8162, 0.9819, 0.912, 0.4298, 0.9149, 0.4157, 0.924, 0.4157, 0.8283, 0.4295, 0.8285, 0.1497, 0.9269, 0.1656, 0.932, 0.1656, 0.9487, 0.1497, 0.9539, 0.1398, 0.9404, 0.4298, 0.9149, 0.4295, 0.8285, 0.4428, 0.8283, 0.4428, 0.9239, 0.9818, 0.5292, 0.9662, 0.5326, 0.9662, 0.437, 0.9818, 0.4368, 0.7426, 0.2545, 0.7356, 0.1829, 0.7482, 0.1603, 0.7563, 0.2507, 0.7563, 0.2507, 0.7482, 0.1603, 0.763, 0.1812, 0.7693, 0.2526, 0.7439, 0.8982, 0.7598, 0.8976, 0.7598, 0.9736, 0.7453, 0.9385, 0.7441, 0.1093, 0.7574, 0.1119, 0.763, 0.1812, 0.7482, 0.1603, 0.9134, 0.9745, 0.9134, 0.9352, 0.93, 0.9351, 0.93, 0.975, 0.9218, 0.9611, 0.3252, 0.9728, 0.3095, 0.9728, 0.3053, 0.9571, 0.3184, 0.9474, 0.3307, 0.9571, 0.9716, 0.1877, 0.9716, 0.2637, 0.9555, 0.2631, 0.9567, 0.2234, 0.9188, 0.2619, 0.9036, 0.2619, 0.9036, 0.008623, 0.9188, 0.008635, 0.5884, 0.04205, 0.7281, 0.005418, 0.7281, 0.2644, 0.7165, 0.2383, 0.6983, 0.235, 0.949, 0.7456, 0.949, 0.5433, 0.9643, 0.5431, 0.9643, 0.7454, 0.4648, 0.2891, 0.5312, 0.5402, 0.3867, 0.5402, 0.4436, 0.3252, 0.4602, 0.3174, 0.2389, 0.8325, 0.2389, 0.9643, 0.2237, 0.9639, 0.2237, 0.8321, 0.7769, 0.9574, 0.7769, 0.9845, 0.7617, 0.9847, 0.7617, 0.9576, 0.7261, 0.959, 0.7414, 0.9591, 0.7414, 0.9773, 0.7261, 0.9772, 0.9643, 0.2663, 0.9643, 0.5364, 0.949, 0.5365, 0.949, 0.2663, 0.09868, 0.5529, 0.171, 0.2806, 0.2432, 0.5529, 0.93, 0.55, 0.93, 0.8314, 0.9147, 0.8314, 0.9147, 0.55, 0.09868, 0.2787, 0.1709, 0.005418, 0.2432, 0.2787, 0.9642, 0.8162, 0.9642, 0.9601, 0.949, 0.9602, 0.949, 0.8163, 0.9379, 0.1387, 0.9384, 0.008803, 0.9536, 0.008623, 0.9531, 0.1385, 0.2201, 0.5713, 0.2218, 0.6337, 0.1833, 0.7721, 0.1526, 0.7695, 0.09868, 0.5548, 0.2218, 0.5564, 0.936, 0.008635, 0.936, 0.2238, 0.9207, 0.2238, 0.9207, 0.008623, 0.8849, 0.005418, 0.9001, 0.005891, 0.9001, 0.1175, 0.8849, 0.117, 0.1398, 0.9561, 0.1551, 0.9558, 0.1551, 0.9846, 0.1398, 0.9849, 0.9383, 0.2005, 0.9379, 0.1387, 0.9531, 0.1385, 0.9536, 0.2003, 0.9536, 0.2147, 0.9384, 0.2149, 0.9383, 0.2005, 0.9536, 0.2003, 0.3664, 0.7677, 0.3681, 0.7825, 0.2451, 0.7838, 0.299, 0.5698, 0.3297, 0.5672, 0.3681, 0.7054, 0.93, 0.2663, 0.93, 0.5481, 0.9147, 0.548, 0.9147, 0.2663, 0.2451, 0.2787, 0.3173, 0.005418, 0.3896, 0.2787, 0.9472, 0.5431, 0.9472, 0.8143, 0.9319, 0.8143, 0.9319, 0.5431, 0.3915, 0.2502, 0.5312, 0.005418, 0.5312, 0.2872, 0.9471, 0.8162, 0.9471, 0.9602, 0.9319, 0.9603, 0.9319, 0.8163, 0.8969, 0.4392, 0.8976, 0.2664, 0.9128, 0.2663, 0.9121, 0.439, 0.8621, 0.686, 0.8744, 0.8254, 0.7922, 0.8254, 0.7932, 0.7258, 0.8391, 0.5521, 0.8664, 0.6554, 0.2237, 0.6612, 0.2246, 0.5548, 0.2398, 0.5549, 0.2389, 0.6613, 0.2132, 0.9723, 0.1979, 0.9723, 0.1979, 0.8904, 0.2132, 0.8904, 0.8969, 0.4392, 0.9121, 0.439, 0.9128, 0.5385, 0.8976, 0.5386, 0.2394, 0.6907, 0.2398, 0.8302, 0.2246, 0.8301, 0.2242, 0.6907, 0.2242, 0.6907, 0.2237, 0.6612, 0.2389, 0.6613, 0.2394, 0.6907, 0.8069, 0.4002, 0.8027, 0.3696, 0.83, 0.2663, 0.8756, 0.44, 0.8764, 0.5395, 0.7944, 0.5395, 0.806, 0.8775, 0.806, 0.9345, 0.7922, 0.9367, 0.7922, 0.834, 0.806, 0.8273, 0.806, 0.8527, 0.7979, 0.8537, 0.7923, 0.8699, 0.5884, 0.3146, 0.6819, 0.2663, 0.6896, 0.2806, 0.6034, 0.3255, 0.1906, 0.8664, 0.1906, 0.9637, 0.1736, 0.9637, 0.1736, 0.8664, 0.7712, 0.248, 0.7812, 0.2342, 0.7973, 0.2395, 0.7973, 0.2565, 0.7812, 0.2617, 0.4014, 0.7663, 0.4876, 0.8121, 0.48, 0.8264, 0.3867, 0.7771, 0.806, 0.8527, 0.806, 0.8273, 0.8198, 0.8341, 0.8198, 0.9367, 0.806, 0.9345, 0.806, 0.8775, 0.8195, 0.8705, 0.8146, 0.8541, 0.5884, 0.3146, 0.6034, 0.3255, 0.6092, 0.4282, 0.5933, 0.4328, 0.3647, 0.4152, 0.3478, 0.4134, 0.3542, 0.3501, 0.3711, 0.3518, 0.5005, 0.5514, 0.5127, 0.5421, 0.5024, 0.6661, 0.4895, 0.6679, 0.5127, 0.5421, 0.5277, 0.5481, 0.5167, 0.6645, 0.5024, 0.6661, 0.3797, 0.5118, 0.3628, 0.5101, 0.3478, 0.4134, 0.3647, 0.4152, 0.4014, 0.7663, 0.3867, 0.7771, 0.3905, 0.6582, 0.4061, 0.6629, 0.7059, 0.8367, 0.719, 0.8422, 0.719, 0.9092, 0.7137, 0.8911, 0.706, 0.8868, 0.5024, 0.6661, 0.5167, 0.6645, 0.526, 0.7338, 0.5114, 0.7326, 0.4061, 0.6629, 0.3905, 0.6582, 0.4217, 0.5948, 0.4338, 0.6057, 0.5933, 0.4328, 0.6092, 0.4282, 0.6364, 0.4857, 0.624, 0.4965, 0.4987, 0.7371, 0.4895, 0.6679, 0.5024, 0.6661, 0.5114, 0.7326, 0.7262, 0.9299, 0.742, 0.9346, 0.742, 0.9514, 0.7262, 0.9571, 0.7165, 0.9438, 0.3711, 0.3518, 0.3542, 0.3501, 0.3628, 0.2806, 0.3797, 0.2822, 0.4338, 0.6057, 0.4217, 0.5948, 0.4765, 0.5421, 0.4876, 0.5541, 0.624, 0.4965, 0.6364, 0.4857, 0.6896, 0.5378, 0.6783, 0.5497, 0.5884, 0.9804, 0.5884, 0.8893, 0.6051, 0.8896, 0.6051, 0.9806, 0.597, 0.9751, 0.9662, 0.6356, 0.9662, 0.5432, 0.9815, 0.5431, 0.9815, 0.6389, 0.4006, 0.8378, 0.4138, 0.8283, 0.4138, 0.924, 0.4009, 0.9242, 0.2705, 0.9547, 0.2548, 0.9602, 0.2451, 0.947, 0.2548, 0.9333, 0.2705, 0.9381, 0.4006, 0.8378, 0.4009, 0.9242, 0.3867, 0.9241, 0.3867, 0.8285, 0.3334, 0.8789, 0.3493, 0.8756, 0.3493, 0.9712, 0.3334, 0.9713, 0.9666, 0.9139, 0.9798, 0.9214, 0.9798, 0.9599, 0.9661, 0.9494, 0.526, 0.7338, 0.5277, 0.7716, 0.513, 0.7665, 0.5114, 0.7326, 0.4451, 0.9077, 0.4612, 0.907, 0.4612, 0.9627, 0.4447, 0.9549, 0.3867, 0.9265, 0.4033, 0.9261, 0.4033, 0.968, 0.3949, 0.9626, 0.3867, 0.9682, 0.487, 0.9087, 0.487, 0.9644, 0.4713, 0.9639, 0.4705, 0.917, 0.5085, 0.7855, 0.5012, 0.7751, 0.513, 0.7665, 0.5277, 0.7716, 0.5249, 0.7834, 0.6915, 0.908, 0.6915, 0.8409, 0.7059, 0.8367, 0.706, 0.8868, 0.6972, 0.8907, 0.9757, 0.7321, 0.9757, 0.7695, 0.972, 0.7719, 0.9713, 0.7312, 0.9713, 0.7312, 0.972, 0.7719, 0.9667, 0.7685, 0.9663, 0.7335, 0.8293, 0.8892, 0.8306, 0.8847, 0.8616, 0.8959, 0.8596, 0.9003, 0.8546, 0.9611, 0.8546, 0.9963, 0.8483, 0.996, 0.8498, 0.9622, 0.8269, 0.8556, 0.8364, 0.8828, 0.8306, 0.8847, 0.8216, 0.8528, 0.8269, 0.8556, 0.8216, 0.8528, 0.8379, 0.8346, 0.8411, 0.8405, 0.2984, 0.9051, 0.303, 0.9056, 0.303, 0.9237, 0.2985, 0.9236, 0.9126, 0.7222, 0.9079, 0.7214, 0.9073, 0.6996, 0.9126, 0.6999, 0.8306, 0.8847, 0.8364, 0.8828, 0.857, 0.8914, 0.8616, 0.8959, 0.378, 0.5191, 0.3846, 0.5137, 0.3846, 0.5394, 0.3797, 0.5358, 0.8007, 0.5485, 0.7944, 0.5481, 0.7944, 0.5414, 0.8007, 0.5418, 0.8616, 0.8959, 0.857, 0.8914, 0.8548, 0.8783, 0.8599, 0.8827, 0.3797, 0.5358, 0.3846, 0.5394, 0.3689, 0.5377, 0.3677, 0.534, 0.884, 0.5499, 0.8783, 0.5498, 0.8799, 0.5336, 0.884, 0.5328, 0.1448, 0.8768, 0.1511, 0.8791, 0.1462, 0.9036, 0.1398, 0.9035, 0.9879, 0.2663, 0.9937, 0.2687, 0.9914, 0.2956, 0.9847, 0.2965, 0.6647, 0.9416, 0.6641, 0.9482, 0.6363, 0.9348, 0.6425, 0.9325, 0.1715, 0.8664, 0.1717, 0.8727, 0.1511, 0.8791, 0.1448, 0.8768, 0.3848, 0.7836, 0.3782, 0.7826, 0.3752, 0.7539, 0.3806, 0.7536, 0.6425, 0.9325, 0.6363, 0.9348, 0.6341, 0.905, 0.6399, 0.9055, 0.8411, 0.8405, 0.8379, 0.8346, 0.8591, 0.8273, 0.8616, 0.8324, 0.9847, 0.2965, 0.9914, 0.2956, 0.9937, 0.3202, 0.9877, 0.3215, 0.9662, 0.6759, 0.9715, 0.6767, 0.9746, 0.719, 0.9696, 0.7158, 0.9725, 0.6416, 0.9791, 0.6408, 0.9715, 0.6767, 0.9662, 0.6759, 0.1398, 0.9035, 0.1462, 0.9036, 0.1717, 0.9199, 0.1697, 0.925, 0.6399, 0.9055, 0.6341, 0.905, 0.6635, 0.8882, 0.6647, 0.8939, 0.8272, 0.1414, 0.8238, 0.1457, 0.8002, 0.1436, 0.7956, 0.1393, 0.9715, 0.6767, 0.9757, 0.6756, 0.9791, 0.715, 0.9746, 0.719, 0.3752, 0.7539, 0.3712, 0.7533, 0.3753, 0.7133, 0.3797, 0.7171, 0.3806, 0.7536, 0.3752, 0.7539, 0.3797, 0.7171, 0.3848, 0.7144, 0.8713, 0.8975, 0.8648, 0.8963, 0.8635, 0.8541, 0.87, 0.8549, 0.2939, 0.8664, 0.2971, 0.8719, 0.2702, 0.872, 0.275, 0.8674, 0.4598, 0.9884, 0.4545, 0.9845, 0.4533, 0.9653, 0.4598, 0.9646, 0.1299, 0.9653, 0.1355, 0.9617, 0.1355, 0.9934, 0.1289, 0.9923, 0.7713, 0.1812, 0.7774, 0.1833, 0.7766, 0.2104, 0.7712, 0.213, 0.984, 0.4384, 0.9905, 0.4369, 0.9902, 0.4798, 0.9837, 0.481, 0.7956, 0.1393, 0.8002, 0.1436, 0.7774, 0.1833, 0.7713, 0.1812, 0.275, 0.8674, 0.2702, 0.872, 0.2492, 0.829, 0.2554, 0.8267, 0.7712, 0.213, 0.7766, 0.2104, 0.7985, 0.2263, 0.798, 0.2323, 0.2554, 0.8267, 0.2492, 0.829, 0.2529, 0.7998, 0.258, 0.8017, 0.87, 0.8549, 0.8635, 0.8541, 0.8656, 0.8293, 0.8713, 0.8273, 0.9837, 0.481, 0.9902, 0.4798, 0.9905, 0.5121, 0.9848, 0.5105, 0.9907, 0.4072, 0.9856, 0.4071, 0.9873, 0.3863, 0.9927, 0.3839, 0.258, 0.8017, 0.2529, 0.7998, 0.2778, 0.7857, 0.2778, 0.7905, 0.9927, 0.431, 0.9874, 0.4275, 0.9856, 0.4071, 0.9907, 0.4072, 0.9952, 0.6939, 0.9897, 0.6975, 0.9894, 0.669, 0.9951, 0.6687, 0.4944, 0.9929, 0.4895, 0.9899, 0.4896, 0.9615, 0.4954, 0.959, 0.9951, 0.6687, 0.9894, 0.669, 0.9903, 0.6408, 0.9952, 0.6431, 0.798, 0.2323, 0.7985, 0.2263, 0.8233, 0.214, 0.8272, 0.2183, 0.2778, 0.7905, 0.2778, 0.7857, 0.3035, 0.8014, 0.2992, 0.8041, 0.2982, 0.829, 0.3035, 0.8316, 0.287, 0.8423, 0.2867, 0.836, 0.2992, 0.8041, 0.3035, 0.8014, 0.3035, 0.8316, 0.2982, 0.829, 0.9797, 0.9902, 0.9743, 0.9871, 0.974, 0.9621, 0.9797, 0.9618, 0.4989, 0.9902, 0.4944, 0.9929, 0.4954, 0.959, 0.4989, 0.9597, 0.5008, 0.945, 0.4958, 0.9478, 0.4895, 0.9331, 0.4954, 0.932, 0.5101, 0.9571, 0.5034, 0.9567, 0.4958, 0.9478, 0.5008, 0.945, 0.6241, 0.8893, 0.6281, 0.8895, 0.6198, 0.9065, 0.6146, 0.9031, 0.6134, 0.9588, 0.6158, 0.9617, 0.6121, 0.9789, 0.607, 0.9804, 0.9119, 0.6346, 0.9085, 0.6303, 0.9073, 0.5963, 0.9119, 0.5939, 0.6146, 0.9031, 0.6198, 0.9065, 0.6132, 0.9235, 0.607, 0.9217, 0.607, 0.9804, 0.6121, 0.9789, 0.6158, 0.9924, 0.6119, 0.9975, 0.2867, 0.836, 0.287, 0.8423, 0.2673, 0.8428, 0.2709, 0.8371, 0.776, 0.03134, 0.7712, 0.02859, 0.8042, 0.005418, 0.8054, 0.01189, 0.2709, 0.8371, 0.2673, 0.8428, 0.2451, 0.814, 0.2492, 0.8124, 0.4954, 0.932, 0.4895, 0.9331, 0.5045, 0.9001, 0.5101, 0.9031, 0.607, 0.9217, 0.6132, 0.9235, 0.6281, 0.9545, 0.6221, 0.9569, 0.949, 0.7865, 0.9557, 0.7859, 0.9644, 0.8041, 0.9613, 0.8101, 0.9596, 0.7475, 0.9644, 0.7511, 0.9557, 0.7859, 0.949, 0.7865, 0.4261, 0.9259, 0.4312, 0.9299, 0.4223, 0.955, 0.4157, 0.9537, 0.8572, 0.9559, 0.8519, 0.9592, 0.8384, 0.927, 0.8451, 0.9266, 0.9745, 0.435, 0.9694, 0.4321, 0.9662, 0.3969, 0.9721, 0.3968, 0.4157, 0.9537, 0.4223, 0.955, 0.4312, 0.9701, 0.4256, 0.9736, 0.8451, 0.9266, 0.8384, 0.927, 0.8522, 0.9022, 0.8572, 0.9063, 0.8054, 0.01189, 0.8042, 0.005418, 0.8253, 0.01184, 0.8203, 0.0161, 0.8197, 0.04439, 0.8253, 0.04559, 0.8091, 0.1374, 0.8034, 0.1366, 0.956, 0.01138, 0.9613, 0.008623, 0.9616, 0.05264, 0.9555, 0.05252, 0.8203, 0.0161, 0.8253, 0.01184, 0.8253, 0.04559, 0.8197, 0.04439, 0.9613, 0.008623, 0.9655, 0.01193, 0.9644, 0.05055, 0.9616, 0.05264, 0.9726, 0.284, 0.9668, 0.2847, 0.9701, 0.2702, 0.9745, 0.2663, 0.9849, 0.008623, 0.9907, 0.0095, 0.9907, 0.07954, 0.9849, 0.07832, 0.9721, 0.3968, 0.9662, 0.3969, 0.9668, 0.2847, 0.9726, 0.284, 0.9555, 0.05252, 0.9616, 0.05264, 0.965, 0.1656, 0.959, 0.1648, 0.7225, 0.9792, 0.7165, 0.9763, 0.7182, 0.959, 0.7242, 0.9608, 0.959, 0.1648, 0.965, 0.1656, 0.9655, 0.1858, 0.9612, 0.1823, 0.7242, 0.9916, 0.7183, 0.9947, 0.7165, 0.9763, 0.7225, 0.9792, 0.9902, 0.6994, 0.9959, 0.7028, 0.9955, 0.7218, 0.9894, 0.7242, 0.9829, 0.3781, 0.9768, 0.3759, 0.9764, 0.2901, 0.9828, 0.29, 0.9894, 0.7242, 0.9955, 0.7218, 0.9959, 0.7404, 0.9902, 0.7415, 0.1336, 0.774, 0.1379, 0.7792, 0.1221, 0.7865, 0.1177, 0.7815, 0.8656, 0.2576, 0.8612, 0.2626, 0.8459, 0.2587, 0.8504, 0.2542, 0.09868, 0.8717, 0.105, 0.8701, 0.108, 0.8889, 0.1053, 0.8947, 0.1177, 0.7815, 0.1221, 0.7865, 0.105, 0.8701, 0.09868, 0.8717, 0.8504, 0.2542, 0.8459, 0.2587, 0.8291, 0.1675, 0.8354, 0.1686, 0.9825, 0.1466, 0.9884, 0.1439, 0.9884, 0.2289, 0.982, 0.2292, 0.9128, 0.6977, 0.9073, 0.6947, 0.9079, 0.6719, 0.9128, 0.6712, 0.8354, 0.1686, 0.8291, 0.1675, 0.8367, 0.1467, 0.8394, 0.1515, 0.982, 0.2292, 0.9884, 0.2289, 0.9884, 0.2465, 0.9825, 0.2483, 0.9828, 0.29, 0.9764, 0.2901, 0.9769, 0.2663, 0.9829, 0.2675, 0.3807, 0.7857, 0.3831, 0.7892, 0.367, 0.8058, 0.3612, 0.8026, 0.949, 0.965, 0.9549, 0.9621, 0.9549, 0.9932, 0.9494, 0.9925, 0.1053, 0.8947, 0.108, 0.8889, 0.1357, 0.8994, 0.1379, 0.9048, 0.8394, 0.1515, 0.8367, 0.1467, 0.8656, 0.1393, 0.8633, 0.1433, 0.3612, 0.8026, 0.367, 0.8058, 0.3831, 0.8881, 0.3779, 0.8893, 0.2193, 0.8842, 0.2168, 0.8885, 0.1979, 0.8683, 0.2036, 0.8647, 0.9799, 0.2613, 0.9736, 0.2637, 0.9735, 0.2449, 0.9801, 0.2456, 0.9381, 0.9876, 0.9334, 0.9893, 0.9319, 0.9642, 0.9381, 0.9622, 0.912, 0.7705, 0.9073, 0.7686, 0.9074, 0.7514, 0.912, 0.7489, 0.2036, 0.8647, 0.1979, 0.8683, 0.2142, 0.774, 0.2193, 0.7754, 0.9801, 0.2456, 0.9735, 0.2449, 0.9741, 0.1445, 0.9801, 0.1439, 0.981, 0.6415, 0.9875, 0.6408, 0.9875, 0.7491, 0.9818, 0.7485, 0.09868, 0.93, 0.1043, 0.9307, 0.1165, 0.9588, 0.1132, 0.9642, 0.2984, 0.8757, 0.3027, 0.8739, 0.3027, 0.9032, 0.2989, 0.9006, 0.1138, 0.9067, 0.1165, 0.9128, 0.1043, 0.9307, 0.09868, 0.93, 0.9073, 0.7283, 0.9125, 0.7241, 0.9125, 0.747, 0.9085, 0.7452, 0.9778, 0.8063, 0.9832, 0.8101, 0.9663, 0.8009, 0.9712, 0.7985, 0.9786, 0.7757, 0.9832, 0.7738, 0.9832, 0.8101, 0.9778, 0.8063, 0.4514, 0.9878, 0.4447, 0.9878, 0.4447, 0.9647, 0.4514, 0.9646, 0.2631, 0.9625, 0.2697, 0.9621, 0.2697, 0.9874, 0.263, 0.9875, 0.3724, 0.9709, 0.3777, 0.9706, 0.3762, 0.978, 0.3714, 0.974, 0.6858, 0.8897, 0.6894, 0.8882, 0.6894, 0.8984, 0.6852, 0.8946, 0.8906, 0.1373, 0.8859, 0.1347, 0.8849, 0.1221, 0.8906, 0.1194, 0.1958, 0.8815, 0.1934, 0.8755, 0.1925, 0.8699, 0.1958, 0.8664, 0.7534, 0.2635, 0.7479, 0.2615, 0.7471, 0.2586, 0.7534, 0.2564, 0.7922, 0.958, 0.7979, 0.9578, 0.7993, 0.9642, 0.795, 0.9687, 0.8088, 0.5479, 0.8027, 0.5452, 0.8026, 0.5415, 0.8088, 0.5414, 0.9675, 0.1323, 0.9734, 0.1291, 0.9734, 0.1397, 0.9674, 0.1402, 0.3682, 0.9736, 0.3644, 0.9791, 0.3612, 0.969, 0.3673, 0.9713, 0.7096, 0.9141, 0.7154, 0.911, 0.7154, 0.9248, 0.7093, 0.9239, 0.3714, 0.974, 0.3762, 0.978, 0.3644, 0.9791, 0.3682, 0.9736, 0.795, 0.9687, 0.7993, 0.9642, 0.808, 0.9641, 0.8126, 0.9687, 0.8136, 0.9566, 0.8081, 0.9601, 0.7942, 0.9421, 0.7997, 0.9386, 0.8126, 0.9687, 0.808, 0.9641, 0.8081, 0.9601, 0.8136, 0.9566, 0.1205, 0.9617, 0.127, 0.9633, 0.125, 0.9648, 0.1184, 0.965, 0.8464, 0.9912, 0.84, 0.9928, 0.8384, 0.9837, 0.8448, 0.9839, 0.73, 0.2566, 0.7367, 0.2564, 0.7367, 0.2631, 0.73, 0.2632, 0.1184, 0.965, 0.125, 0.9648, 0.127, 0.9875, 0.1205, 0.9876, 0.8448, 0.9839, 0.8384, 0.9837, 0.84, 0.9611, 0.8464, 0.9611, 0.3673, 0.9713, 0.3612, 0.969, 0.3715, 0.9491, 0.3777, 0.9514, 0.6635, 0.9507, 0.6635, 0.9881, 0.6599, 0.9906, 0.6594, 0.9501, 0.6594, 0.9501, 0.6599, 0.9906, 0.6544, 0.987, 0.6542, 0.9522, 0.9077, 0.6369, 0.9128, 0.6365, 0.9128, 0.6693, 0.9073, 0.669, 0.157, 0.9918, 0.1574, 0.9567, 0.1636, 0.9572, 0.1614, 0.9909, 0.1614, 0.9909, 0.1636, 0.9572, 0.1663, 0.9558, 0.1663, 0.9932, 0.9929, 0.8078, 0.9869, 0.8101, 0.9851, 0.7898, 0.9917, 0.7903, 0.2548, 0.9621, 0.2592, 0.9631, 0.2575, 0.9813, 0.2533, 0.9807, 0.1879, 0.988, 0.1828, 0.9875, 0.1823, 0.9656, 0.1879, 0.9657, 0.3846, 0.307, 0.3816, 0.3009, 0.382, 0.2837, 0.3846, 0.2806, 0.6454, 0.9548, 0.6523, 0.9501, 0.6523, 0.9757, 0.6473, 0.9715, 0.7553, 0.2564, 0.7618, 0.2567, 0.7618, 0.2634, 0.7553, 0.2631, 0.2592, 0.9631, 0.2611, 0.9688, 0.2611, 0.9858, 0.2575, 0.9813, 0.6473, 0.9715, 0.6523, 0.9757, 0.6357, 0.9722, 0.6341, 0.9684, 0.8915, 0.5499, 0.8859, 0.55, 0.8876, 0.5339, 0.8915, 0.5328, 0.2501, 0.8848, 0.2564, 0.8868, 0.2517, 0.9112, 0.2451, 0.9113, 0.9877, 0.3234, 0.9935, 0.3256, 0.9914, 0.351, 0.9847, 0.352, 0.7757, 0.8892, 0.7752, 0.8957, 0.7461, 0.8835, 0.7524, 0.8812, 0.2775, 0.8739, 0.2776, 0.88, 0.2564, 0.8868, 0.2501, 0.8848, 0.8727, 0.9723, 0.866, 0.9712, 0.863, 0.9424, 0.8685, 0.9423, 0.7524, 0.8812, 0.7461, 0.8835, 0.7439, 0.8541, 0.7499, 0.8543, 0.9917, 0.7903, 0.9851, 0.7898, 0.9865, 0.7651, 0.9929, 0.7664, 0.9847, 0.352, 0.9914, 0.351, 0.9935, 0.3768, 0.9874, 0.3783, 0.474, 0.8638, 0.4794, 0.8643, 0.4826, 0.9068, 0.4775, 0.9038, 0.4804, 0.8292, 0.487, 0.8283, 0.4794, 0.8643, 0.474, 0.8638, 0.2451, 0.9113, 0.2517, 0.9112, 0.2776, 0.9265, 0.2753, 0.9314, 0.7499, 0.8543, 0.7439, 0.8541, 0.7742, 0.8367, 0.7757, 0.8421, 0.196, 0.7758, 0.1925, 0.7796, 0.1689, 0.7779, 0.1644, 0.774, 0.4794, 0.8643, 0.4835, 0.8636, 0.487, 0.9029, 0.4826, 0.9068, 0.863, 0.9424, 0.8591, 0.9421, 0.8632, 0.9022, 0.8675, 0.9058, 0.8685, 0.9423, 0.863, 0.9424, 0.8675, 0.9058, 0.8727, 0.9032, 0.9895, 0.9831, 0.983, 0.9818, 0.9817, 0.9407, 0.9881, 0.9417, 0.31, 0.7935, 0.3063, 0.7887, 0.3331, 0.7857, 0.3288, 0.7905, 0.4681, 0.9883, 0.4629, 0.9842, 0.4617, 0.9651, 0.4681, 0.9646, 0.967, 0.9656, 0.9721, 0.9618, 0.9721, 0.9933, 0.9661, 0.9926, 0.14, 0.8146, 0.1461, 0.8164, 0.1452, 0.8423, 0.1398, 0.8453, 0.9839, 0.8178, 0.9904, 0.8162, 0.9903, 0.8577, 0.9838, 0.8589, 0.1644, 0.774, 0.1689, 0.7779, 0.1461, 0.8164, 0.14, 0.8146, 0.3288, 0.7905, 0.3331, 0.7857, 0.3593, 0.8264, 0.3533, 0.8291, 0.1398, 0.8453, 0.1452, 0.8423, 0.1671, 0.8581, 0.1666, 0.8645, 0.3533, 0.8291, 0.3593, 0.8264, 0.3593, 0.856, 0.3538, 0.8542, 0.9881, 0.9417, 0.9817, 0.9407, 0.9838, 0.9158, 0.9895, 0.9139, 0.9838, 0.8589, 0.9903, 0.8577, 0.9904, 0.8899, 0.9846, 0.8885, 0.6792, 0.8575, 0.6854, 0.8583, 0.6877, 0.8812, 0.6815, 0.8831, 0.3538, 0.8542, 0.3593, 0.856, 0.3364, 0.8737, 0.3357, 0.8683, 0.6821, 0.8362, 0.6877, 0.8399, 0.6854, 0.8583, 0.6792, 0.8575, 0.9913, 0.1343, 0.9858, 0.1379, 0.9849, 0.1111, 0.9907, 0.1105, 0.6225, 0.9928, 0.6176, 0.9895, 0.6178, 0.961, 0.6236, 0.9588, 0.9907, 0.1105, 0.9849, 0.1111, 0.9863, 0.08144, 0.9913, 0.08354, 0.1666, 0.8645, 0.1671, 0.8581, 0.192, 0.8465, 0.196, 0.8514, 0.3357, 0.8683, 0.3364, 0.8737, 0.3091, 0.8613, 0.3128, 0.8575, 0.3108, 0.8325, 0.3053, 0.831, 0.3204, 0.8185, 0.3213, 0.8243, 0.3128, 0.8575, 0.3091, 0.8613, 0.3053, 0.831, 0.3108, 0.8325, 0.2718, 0.9621, 0.2771, 0.9654, 0.2772, 0.9904, 0.2716, 0.9904, 0.627, 0.9898, 0.6225, 0.9928, 0.6236, 0.9588, 0.627, 0.9594, 0.773, 0.9443, 0.768, 0.9467, 0.7617, 0.9323, 0.7676, 0.9314, 0.7822, 0.9555, 0.7756, 0.955, 0.768, 0.9467, 0.773, 0.9443, 0.3243, 0.8758, 0.3282, 0.8756, 0.3173, 0.8889, 0.3128, 0.8867, 0.3282, 0.8756, 0.3315, 0.882, 0.3207, 0.892, 0.3173, 0.8889, 0.9121, 0.592, 0.9083, 0.5876, 0.9073, 0.5545, 0.9121, 0.5521, 0.3128, 0.8867, 0.3173, 0.8889, 0.3109, 0.9057, 0.3053, 0.905, 0.4678, 0.925, 0.4631, 0.925, 0.4632, 0.911, 0.4678, 0.907, 0.3213, 0.8243, 0.3204, 0.8185, 0.3397, 0.8151, 0.3368, 0.8211, 0.9063, 0.9659, 0.9017, 0.9693, 0.8921, 0.9313, 0.8987, 0.9324, 0.8365, 0.9722, 0.8335, 0.9774, 0.8216, 0.9385, 0.8271, 0.9397, 0.7676, 0.9314, 0.7617, 0.9323, 0.7766, 0.8976, 0.7822, 0.9007, 0.3053, 0.905, 0.3109, 0.9057, 0.3315, 0.9424, 0.326, 0.9455, 0.8763, 0.9493, 0.8829, 0.9491, 0.8902, 0.9683, 0.887, 0.9742, 0.8851, 0.9129, 0.8902, 0.9162, 0.8829, 0.9491, 0.8763, 0.9493, 0.3609, 0.5137, 0.3658, 0.5163, 0.3543, 0.542, 0.3478, 0.5423, 0.8271, 0.9397, 0.8216, 0.9385, 0.8314, 0.9022, 0.8365, 0.9063, 0.3848, 0.7106, 0.3799, 0.7076, 0.3763, 0.6726, 0.382, 0.6727, 0.3478, 0.5423, 0.3543, 0.542, 0.3658, 0.5546, 0.3618, 0.5593, 0.2458, 0.9657, 0.2514, 0.9621, 0.2514, 0.9905, 0.2451, 0.9891, 0.8987, 0.9324, 0.8921, 0.9313, 0.9038, 0.9129, 0.9063, 0.9191, 0.7898, 0.9811, 0.7841, 0.9815, 0.7841, 0.8984, 0.7898, 0.8976, 0.5197, 0.7903, 0.5249, 0.7874, 0.5248, 0.8311, 0.5189, 0.8311, 0.3799, 0.7076, 0.3753, 0.7114, 0.3728, 0.6712, 0.3763, 0.6726, 0.5249, 0.7874, 0.5292, 0.7909, 0.5278, 0.8293, 0.5248, 0.8311, 0.3821, 0.5603, 0.3764, 0.5609, 0.3802, 0.5461, 0.3848, 0.5421, 0.8956, 0.1415, 0.9017, 0.1393, 0.8734, 0.2305, 0.8675, 0.2325, 0.382, 0.6727, 0.3763, 0.6726, 0.3764, 0.5609, 0.3821, 0.5603, 0.5189, 0.8311, 0.5248, 0.8311, 0.528, 0.9438, 0.522, 0.9431, 0.5068, 0.9793, 0.5008, 0.9763, 0.503, 0.959, 0.5092, 0.9608, 0.522, 0.9431, 0.528, 0.9438, 0.5292, 0.965, 0.5248, 0.9613, 0.5092, 0.9912, 0.5034, 0.9941, 0.5008, 0.9763, 0.5068, 0.9793, 0.8675, 0.2325, 0.8734, 0.2305, 0.8859, 0.2464, 0.884, 0.2529, 0.983, 0.1181, 0.977, 0.116, 0.9764, 0.03254, 0.9829, 0.03234, 0.884, 0.2529, 0.8859, 0.2464, 0.9017, 0.256, 0.8987, 0.2619, 0.8798, 0.005418, 0.883, 0.01122, 0.8663, 0.01657, 0.8629, 0.01081, 0.9128, 0.9059, 0.9084, 0.911, 0.8931, 0.9061, 0.8976, 0.9013, 0.8272, 0.0939, 0.8337, 0.09324, 0.8331, 0.1118, 0.8294, 0.1172, 0.8629, 0.01081, 0.8663, 0.01657, 0.8337, 0.09324, 0.8272, 0.0939, 0.8976, 0.9013, 0.8931, 0.9061, 0.8763, 0.813, 0.8826, 0.8144, 0.9839, 0.5388, 0.9899, 0.5363, 0.9899, 0.6196, 0.9834, 0.6198, 0.9464, 0.9871, 0.9399, 0.985, 0.9404, 0.9636, 0.9464, 0.9622, 0.8826, 0.8144, 0.8763, 0.813, 0.8839, 0.7917, 0.8866, 0.797, 0.9834, 0.6198, 0.9899, 0.6196, 0.9898, 0.6373, 0.9839, 0.6389, 0.9829, 0.03234, 0.9764, 0.03254, 0.9771, 0.008623, 0.983, 0.009695, 0.8596, 0.1328, 0.8583, 0.1267, 0.878, 0.1151, 0.883, 0.1177, 0.9568, 0.9649, 0.9628, 0.9621, 0.9628, 0.9919, 0.9572, 0.9913, 0.8294, 0.1172, 0.8331, 0.1118, 0.8583, 0.1267, 0.8596, 0.1328, 0.8866, 0.797, 0.8839, 0.7917, 0.9128, 0.784, 0.9105, 0.7887, 0.2207, 0.9761, 0.2155, 0.9723, 0.215, 0.8907, 0.2207, 0.8904, 0.742, 0.9256, 0.7402, 0.928, 0.7209, 0.9097, 0.7267, 0.9073, 0.9682, 0.011, 0.9745, 0.008623, 0.9741, 0.02647, 0.9674, 0.02584, 0.5169, 0.986, 0.5129, 0.9875, 0.5111, 0.9611, 0.5169, 0.959, 0.5167, 0.921, 0.512, 0.9195, 0.5121, 0.9031, 0.5167, 0.9001, 0.7267, 0.9073, 0.7209, 0.9097, 0.7363, 0.8367, 0.742, 0.8377, 0.9674, 0.02584, 0.9741, 0.02647, 0.9745, 0.1267, 0.9684, 0.1272, 0.3512, 0.8764, 0.3578, 0.8756, 0.3578, 0.9839, 0.3519, 0.9834, 0.3612, 0.9102, 0.367, 0.9123, 0.3743, 0.9427, 0.3696, 0.9472, 0.7074, 0.9656, 0.703, 0.9689, 0.6915, 0.9446, 0.6975, 0.9453, 0.3825, 0.8911, 0.3837, 0.8977, 0.367, 0.9123, 0.3612, 0.9102, 0.136, 0.9532, 0.1347, 0.9598, 0.1184, 0.9435, 0.1232, 0.9418, 0.1257, 0.9114, 0.1215, 0.9067, 0.136, 0.9178, 0.1318, 0.9194, 0.1232, 0.9418, 0.1184, 0.9435, 0.1215, 0.9067, 0.1257, 0.9114, 0.1804, 0.9881, 0.1737, 0.9876, 0.1736, 0.9656, 0.1804, 0.9658, 0.6975, 0.9453, 0.6915, 0.9446, 0.7016, 0.9118, 0.7074, 0.911, 0.7841, 0.8822, 0.779, 0.8858, 0.7776, 0.8778, 0.7839, 0.8785, 0.7888, 0.8797, 0.7888, 0.8856, 0.779, 0.8858, 0.7841, 0.8822, 0.8992, 0.1329, 0.8925, 0.1329, 0.8941, 0.1194, 0.8986, 0.1196, 0.3696, 0.9472, 0.3743, 0.9427, 0.3782, 0.9393, 0.3837, 0.9414, 0.9764, 0.3899, 0.9824, 0.3921, 0.9833, 0.3951, 0.977, 0.397, 0.4375, 0.9259, 0.4423, 0.9295, 0.4395, 0.9355, 0.4331, 0.936, 0.9789, 0.3839, 0.9837, 0.3886, 0.9824, 0.3921, 0.9764, 0.3899, 0.413, 0.9754, 0.408, 0.9799, 0.4052, 0.9695, 0.411, 0.9676, 0.7859, 0.8757, 0.7799, 0.8736, 0.7812, 0.8596, 0.7877, 0.859, 0.411, 0.9676, 0.4052, 0.9695, 0.4056, 0.9611, 0.4117, 0.9632, 0.7839, 0.8785, 0.7776, 0.8778, 0.7799, 0.8736, 0.7859, 0.8757, 0.4331, 0.936, 0.4395, 0.9355, 0.442, 0.9426, 0.4359, 0.9446, 0.4359, 0.9567, 0.4423, 0.9575, 0.4418, 0.9802, 0.4353, 0.9795, 0.4359, 0.9446, 0.442, 0.9426, 0.4423, 0.9575, 0.4359, 0.9567, 0.977, 0.397, 0.9833, 0.3951, 0.9836, 0.4122, 0.977, 0.4119, 0.4117, 0.9632, 0.4056, 0.9611, 0.4058, 0.949, 0.4122, 0.9489, 0.7385, 0.2566, 0.7452, 0.2564, 0.7452, 0.2631, 0.7385, 0.2632, 0.977, 0.4119, 0.9836, 0.4122, 0.9837, 0.435, 0.9772, 0.4346, 0.4122, 0.9489, 0.4058, 0.949, 0.4067, 0.9263, 0.413, 0.9261, 0.7877, 0.859, 0.7812, 0.8596, 0.7822, 0.8372, 0.7888, 0.8367])
me_cylinder.materials.append(mat_weapon_projectile_material)
me_cylinder.use_paint_bone_selection = False
me_cylinder.use_paint_mask = True
me_cylinder.update()

# ---- objects
ob_weapon = bpy.data.objects.new('Weapon', me_cylinder)

# ---- transforms, parenting, visibility, modifiers, constraints
ob_weapon.location = (0.0, 0.0, 8.099)

# ---- collection membership
col_collection.objects.link(ob_weapon)

# ---- scene / render settings (as saved in the file)
scene.frame_start = 1; scene.frame_end = 250; scene.frame_set(1)
scene.render.engine = 'BLENDER_EEVEE_NEXT'
scene.cycles.sampling_pattern = 'TABULATED_SOBOL'
scene.cycles.use_light_tree = False
scene.view_settings.view_transform = 'Filmic'
bpy.context.view_layer.update()

# ---- added for rendering (the .blend has no active camera and no usable light): camera, sun
cam_auto = bpy.data.cameras.new('AutoCamera')
cam_auto.lens = 50.0
cam_auto.sensor_width = 36.0
cam_auto.clip_end = 1000.0
ob_auto_camera = bpy.data.objects.new('AutoCamera', cam_auto)
scene.collection.objects.link(ob_auto_camera)
ob_auto_camera.location = (13.7997, -16.2101, 18.9509)
ob_auto_camera.rotation_euler = (1.09748, -7.21219e-08, 0.694738)
scene.camera = ob_auto_camera
light_auto_sun = bpy.data.lights.new('AutoSun', 'SUN')
light_auto_sun.energy = 3.0
light_auto_sun.angle = 0.0523599
ob_auto_sun = bpy.data.objects.new('AutoSun', light_auto_sun)
scene.collection.objects.link(ob_auto_sun)
ob_auto_sun.rotation_euler = (0.872665, 0.174533, 0.523599)
bpy.context.view_layer.update()

